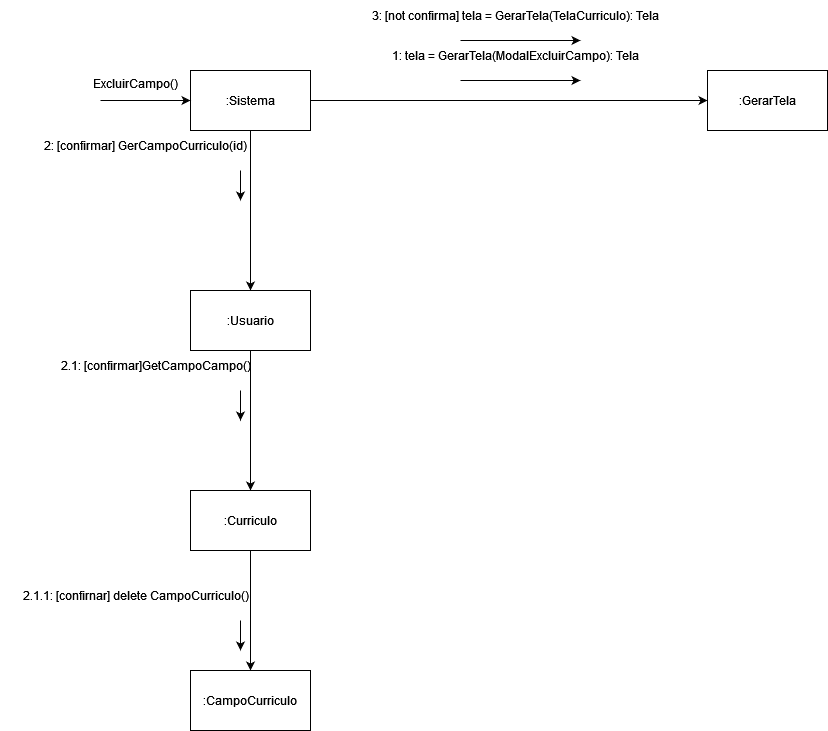

The diagram above was exported from draw.io. Its source (the exported page's mxGraphModel, read from the mxfile embedded in the PNG):
<mxGraphModel dx="1649" dy="1582" grid="1" gridSize="10" guides="1" tooltips="1" connect="1" arrows="1" fold="1" page="1" pageScale="1" pageWidth="827" pageHeight="1169" math="0" shadow="0">
  <root>
    <mxCell id="0" />
    <mxCell id="1" parent="0" />
    <mxCell id="lspzQ9dcTnTVBGqK0Z43-1" style="edgeStyle=orthogonalEdgeStyle;rounded=0;orthogonalLoop=1;jettySize=auto;html=1;exitX=1;exitY=0.5;exitDx=0;exitDy=0;entryX=0;entryY=0.5;entryDx=0;entryDy=0;" edge="1" parent="1" source="lspzQ9dcTnTVBGqK0Z43-3" target="lspzQ9dcTnTVBGqK0Z43-4">
      <mxGeometry relative="1" as="geometry" />
    </mxCell>
    <mxCell id="lspzQ9dcTnTVBGqK0Z43-2" style="edgeStyle=orthogonalEdgeStyle;rounded=0;orthogonalLoop=1;jettySize=auto;html=1;exitX=0.5;exitY=1;exitDx=0;exitDy=0;" edge="1" parent="1" source="lspzQ9dcTnTVBGqK0Z43-3" target="lspzQ9dcTnTVBGqK0Z43-11">
      <mxGeometry relative="1" as="geometry" />
    </mxCell>
    <mxCell id="lspzQ9dcTnTVBGqK0Z43-3" value=":Sistema" style="whiteSpace=wrap;html=1;" vertex="1" parent="1">
      <mxGeometry x="170" y="-980" width="120" height="60" as="geometry" />
    </mxCell>
    <mxCell id="lspzQ9dcTnTVBGqK0Z43-4" value=":GerarTela" style="whiteSpace=wrap;html=1;" vertex="1" parent="1">
      <mxGeometry x="687" y="-980" width="120" height="60" as="geometry" />
    </mxCell>
    <mxCell id="lspzQ9dcTnTVBGqK0Z43-5" value="" style="endArrow=classic;html=1;rounded=0;entryX=0;entryY=0.5;entryDx=0;entryDy=0;" edge="1" parent="1" target="lspzQ9dcTnTVBGqK0Z43-3">
      <mxGeometry width="50" height="50" relative="1" as="geometry">
        <mxPoint x="80" y="-950" as="sourcePoint" />
        <mxPoint x="420" y="-850" as="targetPoint" />
      </mxGeometry>
    </mxCell>
    <mxCell id="lspzQ9dcTnTVBGqK0Z43-6" value="ExcluirCampo()" style="text;html=1;align=center;verticalAlign=middle;resizable=0;points=[];autosize=1;strokeColor=none;fillColor=none;" vertex="1" parent="1">
      <mxGeometry x="60" y="-982" width="110" height="30" as="geometry" />
    </mxCell>
    <mxCell id="lspzQ9dcTnTVBGqK0Z43-7" value="" style="group" vertex="1" connectable="0" parent="1">
      <mxGeometry x="360" y="-1010" width="270" height="40" as="geometry" />
    </mxCell>
    <mxCell id="lspzQ9dcTnTVBGqK0Z43-8" value="1: tela = GerarTela(ModalExcluirCampo): Tela" style="text;html=1;align=center;verticalAlign=middle;resizable=0;points=[];autosize=1;strokeColor=none;fillColor=none;" vertex="1" parent="lspzQ9dcTnTVBGqK0Z43-7">
      <mxGeometry width="270" height="30" as="geometry" />
    </mxCell>
    <mxCell id="lspzQ9dcTnTVBGqK0Z43-9" value="" style="endArrow=classic;html=1;rounded=0;" edge="1" parent="lspzQ9dcTnTVBGqK0Z43-7">
      <mxGeometry width="50" height="50" relative="1" as="geometry">
        <mxPoint x="80" y="40" as="sourcePoint" />
        <mxPoint x="200" y="40" as="targetPoint" />
      </mxGeometry>
    </mxCell>
    <mxCell id="lspzQ9dcTnTVBGqK0Z43-10" style="edgeStyle=orthogonalEdgeStyle;rounded=0;orthogonalLoop=1;jettySize=auto;html=1;exitX=0.5;exitY=1;exitDx=0;exitDy=0;entryX=0.5;entryY=0;entryDx=0;entryDy=0;" edge="1" parent="1" source="lspzQ9dcTnTVBGqK0Z43-11" target="lspzQ9dcTnTVBGqK0Z43-13">
      <mxGeometry relative="1" as="geometry" />
    </mxCell>
    <mxCell id="lspzQ9dcTnTVBGqK0Z43-11" value=":Usuario" style="whiteSpace=wrap;html=1;" vertex="1" parent="1">
      <mxGeometry x="170" y="-760" width="120" height="60" as="geometry" />
    </mxCell>
    <mxCell id="lspzQ9dcTnTVBGqK0Z43-12" style="edgeStyle=orthogonalEdgeStyle;rounded=0;orthogonalLoop=1;jettySize=auto;html=1;exitX=0.5;exitY=1;exitDx=0;exitDy=0;entryX=0.5;entryY=0;entryDx=0;entryDy=0;" edge="1" parent="1" source="lspzQ9dcTnTVBGqK0Z43-13" target="lspzQ9dcTnTVBGqK0Z43-20">
      <mxGeometry relative="1" as="geometry" />
    </mxCell>
    <mxCell id="lspzQ9dcTnTVBGqK0Z43-13" value=":Curriculo" style="whiteSpace=wrap;html=1;" vertex="1" parent="1">
      <mxGeometry x="170" y="-560" width="120" height="60" as="geometry" />
    </mxCell>
    <mxCell id="lspzQ9dcTnTVBGqK0Z43-14" value="" style="group" vertex="1" connectable="0" parent="1">
      <mxGeometry x="-10" y="-920" width="270" height="40" as="geometry" />
    </mxCell>
    <mxCell id="lspzQ9dcTnTVBGqK0Z43-15" value="2: [confirmar] GerCampoCurriculo(id)" style="text;html=1;align=center;verticalAlign=middle;resizable=0;points=[];autosize=1;strokeColor=none;fillColor=none;" vertex="1" parent="lspzQ9dcTnTVBGqK0Z43-14">
      <mxGeometry x="25" width="220" height="30" as="geometry" />
    </mxCell>
    <mxCell id="lspzQ9dcTnTVBGqK0Z43-16" value="" style="endArrow=classic;html=1;rounded=0;" edge="1" parent="lspzQ9dcTnTVBGqK0Z43-14">
      <mxGeometry width="50" height="50" relative="1" as="geometry">
        <mxPoint x="230" y="40" as="sourcePoint" />
        <mxPoint x="230" y="70" as="targetPoint" />
      </mxGeometry>
    </mxCell>
    <mxCell id="lspzQ9dcTnTVBGqK0Z43-17" value="" style="group" vertex="1" connectable="0" parent="1">
      <mxGeometry y="-700" width="270" height="40" as="geometry" />
    </mxCell>
    <mxCell id="lspzQ9dcTnTVBGqK0Z43-18" value="2.1: [confirmar]GetCampoCampo()" style="text;html=1;align=center;verticalAlign=middle;resizable=0;points=[];autosize=1;strokeColor=none;fillColor=none;" vertex="1" parent="lspzQ9dcTnTVBGqK0Z43-17">
      <mxGeometry x="30" width="210" height="30" as="geometry" />
    </mxCell>
    <mxCell id="lspzQ9dcTnTVBGqK0Z43-19" value="" style="endArrow=classic;html=1;rounded=0;" edge="1" parent="lspzQ9dcTnTVBGqK0Z43-17">
      <mxGeometry width="50" height="50" relative="1" as="geometry">
        <mxPoint x="220" y="40" as="sourcePoint" />
        <mxPoint x="220" y="70" as="targetPoint" />
      </mxGeometry>
    </mxCell>
    <mxCell id="lspzQ9dcTnTVBGqK0Z43-20" value=":CampoCurriculo" style="whiteSpace=wrap;html=1;" vertex="1" parent="1">
      <mxGeometry x="170" y="-380" width="120" height="60" as="geometry" />
    </mxCell>
    <mxCell id="lspzQ9dcTnTVBGqK0Z43-21" value="" style="group" vertex="1" connectable="0" parent="1">
      <mxGeometry x="-20" y="-470" width="270" height="40" as="geometry" />
    </mxCell>
    <mxCell id="lspzQ9dcTnTVBGqK0Z43-22" value="2.1.1: [confirnar] delete CampoCurriculo() " style="text;html=1;align=center;verticalAlign=middle;resizable=0;points=[];autosize=1;strokeColor=none;fillColor=none;" vertex="1" parent="lspzQ9dcTnTVBGqK0Z43-21">
      <mxGeometry x="15" width="240" height="30" as="geometry" />
    </mxCell>
    <mxCell id="lspzQ9dcTnTVBGqK0Z43-23" value="" style="endArrow=classic;html=1;rounded=0;" edge="1" parent="lspzQ9dcTnTVBGqK0Z43-21">
      <mxGeometry width="50" height="50" relative="1" as="geometry">
        <mxPoint x="240" y="40" as="sourcePoint" />
        <mxPoint x="240" y="70" as="targetPoint" />
      </mxGeometry>
    </mxCell>
    <mxCell id="lspzQ9dcTnTVBGqK0Z43-47" value="" style="group" vertex="1" connectable="0" parent="1">
      <mxGeometry x="360" y="-1050" width="290" height="40" as="geometry" />
    </mxCell>
    <mxCell id="lspzQ9dcTnTVBGqK0Z43-48" value="3: [not confirma] tela = GerarTela(TelaCurriculo): Tela" style="text;html=1;align=center;verticalAlign=middle;resizable=0;points=[];autosize=1;strokeColor=none;fillColor=none;" vertex="1" parent="lspzQ9dcTnTVBGqK0Z43-47">
      <mxGeometry x="-20" width="310" height="30" as="geometry" />
    </mxCell>
    <mxCell id="lspzQ9dcTnTVBGqK0Z43-49" value="" style="endArrow=classic;html=1;rounded=0;" edge="1" parent="lspzQ9dcTnTVBGqK0Z43-47">
      <mxGeometry width="50" height="50" relative="1" as="geometry">
        <mxPoint x="80" y="40" as="sourcePoint" />
        <mxPoint x="200" y="40" as="targetPoint" />
      </mxGeometry>
    </mxCell>
  </root>
</mxGraphModel>